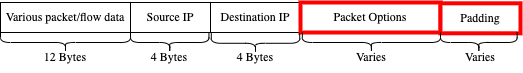

The diagram above was exported from draw.io. Its source (the exported page's mxGraphModel, read from the mxfile embedded in the PNG):
<mxGraphModel dx="1049" dy="609" grid="1" gridSize="10" guides="1" tooltips="1" connect="1" arrows="1" fold="1" page="1" pageScale="1" pageWidth="850" pageHeight="1100" math="0" shadow="0">
  <root>
    <mxCell id="0" />
    <mxCell id="1" parent="0" />
    <mxCell id="r6xiYwvVf7XqB9ZWgBPc-1" value="&lt;font face=&quot;Computer Modern&quot;&gt;Various packet/flow data&lt;/font&gt;" style="rounded=0;whiteSpace=wrap;html=1;" vertex="1" parent="1">
      <mxGeometry x="90" y="150" width="130" height="30" as="geometry" />
    </mxCell>
    <mxCell id="r6xiYwvVf7XqB9ZWgBPc-2" value="&lt;font face=&quot;Computer Modern&quot;&gt;Source IP&lt;/font&gt;" style="rounded=0;whiteSpace=wrap;html=1;" vertex="1" parent="1">
      <mxGeometry x="220" y="150" width="80" height="30" as="geometry" />
    </mxCell>
    <mxCell id="r6xiYwvVf7XqB9ZWgBPc-3" value="&lt;font face=&quot;Computer Modern&quot;&gt;Destination IP&lt;/font&gt;" style="rounded=0;whiteSpace=wrap;html=1;" vertex="1" parent="1">
      <mxGeometry x="300" y="150" width="90" height="30" as="geometry" />
    </mxCell>
    <mxCell id="r6xiYwvVf7XqB9ZWgBPc-4" value="12 Bytes" style="text;html=1;strokeColor=none;fillColor=none;align=center;verticalAlign=middle;whiteSpace=wrap;rounded=0;fontFamily=Computer Modern;fontSource=https%3A%2F%2Ffonts.googleapis.com%2Fcss%3Ffamily%3DComputer%2BModern;" vertex="1" parent="1">
      <mxGeometry x="125" y="190" width="60" height="30" as="geometry" />
    </mxCell>
    <mxCell id="r6xiYwvVf7XqB9ZWgBPc-5" value="4 Bytes" style="text;html=1;strokeColor=none;fillColor=none;align=center;verticalAlign=middle;whiteSpace=wrap;rounded=0;fontFamily=Computer Modern;fontSource=https%3A%2F%2Ffonts.googleapis.com%2Fcss%3Ffamily%3DComputer%2BModern;" vertex="1" parent="1">
      <mxGeometry x="229.22" y="190" width="60" height="30" as="geometry" />
    </mxCell>
    <mxCell id="r6xiYwvVf7XqB9ZWgBPc-6" value="4 Bytes" style="text;html=1;strokeColor=none;fillColor=none;align=center;verticalAlign=middle;whiteSpace=wrap;rounded=0;fontFamily=Computer Modern;fontSource=https%3A%2F%2Ffonts.googleapis.com%2Fcss%3Ffamily%3DComputer%2BModern;" vertex="1" parent="1">
      <mxGeometry x="315" y="190" width="60" height="30" as="geometry" />
    </mxCell>
    <mxCell id="r6xiYwvVf7XqB9ZWgBPc-7" value="&lt;font face=&quot;Computer Modern&quot;&gt;Packet Options&lt;/font&gt;" style="rounded=0;whiteSpace=wrap;html=1;strokeColor=#ff0000;strokeWidth=4;" vertex="1" parent="1">
      <mxGeometry x="390" y="150" width="140" height="30" as="geometry" />
    </mxCell>
    <mxCell id="r6xiYwvVf7XqB9ZWgBPc-8" value="&lt;font face=&quot;Computer Modern&quot;&gt;Padding&lt;/font&gt;" style="rounded=0;whiteSpace=wrap;html=1;strokeColor=#ff0000;strokeWidth=4;" vertex="1" parent="1">
      <mxGeometry x="530" y="150.79" width="80" height="30" as="geometry" />
    </mxCell>
    <mxCell id="r6xiYwvVf7XqB9ZWgBPc-9" value="Varies" style="text;html=1;strokeColor=none;fillColor=none;align=center;verticalAlign=middle;whiteSpace=wrap;rounded=0;fontFamily=Computer Modern;fontSource=https%3A%2F%2Ffonts.googleapis.com%2Fcss%3Ffamily%3DComputer%2BModern;" vertex="1" parent="1">
      <mxGeometry x="430.93" y="190" width="60" height="30" as="geometry" />
    </mxCell>
    <mxCell id="r6xiYwvVf7XqB9ZWgBPc-10" value="Varies" style="text;html=1;strokeColor=none;fillColor=none;align=center;verticalAlign=middle;whiteSpace=wrap;rounded=0;fontFamily=Computer Modern;fontSource=https%3A%2F%2Ffonts.googleapis.com%2Fcss%3Ffamily%3DComputer%2BModern;" vertex="1" parent="1">
      <mxGeometry x="540" y="190" width="60" height="30" as="geometry" />
    </mxCell>
    <mxCell id="r6xiYwvVf7XqB9ZWgBPc-12" value="" style="shape=curlyBracket;whiteSpace=wrap;html=1;rounded=1;labelPosition=left;verticalLabelPosition=middle;align=right;verticalAlign=middle;fontFamily=Computer Modern;fontSource=https%3A%2F%2Ffonts.googleapis.com%2Fcss%3Ffamily%3DComputer%2BModern;rotation=-90;" vertex="1" parent="1">
      <mxGeometry x="145" y="125" width="20" height="130" as="geometry" />
    </mxCell>
    <mxCell id="r6xiYwvVf7XqB9ZWgBPc-13" value="" style="shape=curlyBracket;whiteSpace=wrap;html=1;rounded=1;labelPosition=left;verticalLabelPosition=middle;align=right;verticalAlign=middle;fontFamily=Computer Modern;fontSource=https%3A%2F%2Ffonts.googleapis.com%2Fcss%3Ffamily%3DComputer%2BModern;rotation=-90;" vertex="1" parent="1">
      <mxGeometry x="249.22" y="150.79" width="20" height="78.43" as="geometry" />
    </mxCell>
    <mxCell id="r6xiYwvVf7XqB9ZWgBPc-14" value="" style="shape=curlyBracket;whiteSpace=wrap;html=1;rounded=1;labelPosition=left;verticalLabelPosition=middle;align=right;verticalAlign=middle;fontFamily=Computer Modern;fontSource=https%3A%2F%2Ffonts.googleapis.com%2Fcss%3Ffamily%3DComputer%2BModern;rotation=-90;" vertex="1" parent="1">
      <mxGeometry x="335" y="146.57" width="20" height="88.43" as="geometry" />
    </mxCell>
    <mxCell id="r6xiYwvVf7XqB9ZWgBPc-15" value="" style="shape=curlyBracket;whiteSpace=wrap;html=1;rounded=1;labelPosition=left;verticalLabelPosition=middle;align=right;verticalAlign=middle;fontFamily=Computer Modern;fontSource=https%3A%2F%2Ffonts.googleapis.com%2Fcss%3Ffamily%3DComputer%2BModern;rotation=-90;" vertex="1" parent="1">
      <mxGeometry x="450.93" y="120.93" width="20" height="138.14" as="geometry" />
    </mxCell>
    <mxCell id="r6xiYwvVf7XqB9ZWgBPc-16" value="" style="shape=curlyBracket;whiteSpace=wrap;html=1;rounded=1;labelPosition=left;verticalLabelPosition=middle;align=right;verticalAlign=middle;fontFamily=Computer Modern;fontSource=https%3A%2F%2Ffonts.googleapis.com%2Fcss%3Ffamily%3DComputer%2BModern;rotation=-90;" vertex="1" parent="1">
      <mxGeometry x="558.34" y="151.66" width="20" height="76.68" as="geometry" />
    </mxCell>
  </root>
</mxGraphModel>